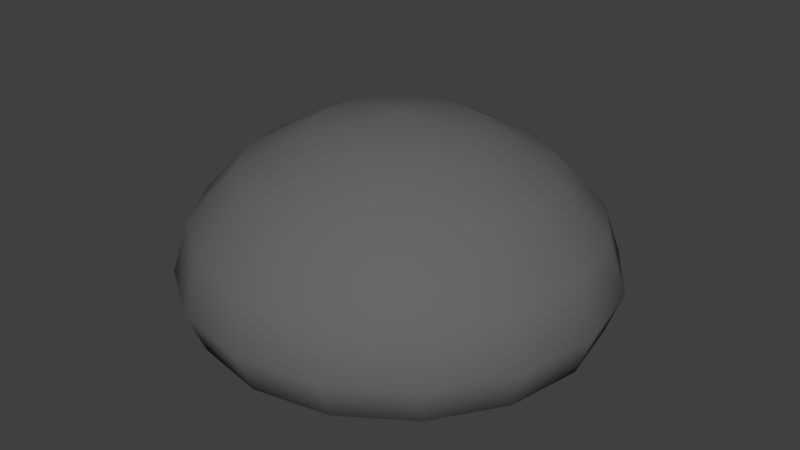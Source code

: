 # Source: rock.blend  (saved by Blender 2.71.5; exported with 4.5.12 LTS)
import bpy
from mathutils import Matrix  # noqa: F401  (used for matrix-valued properties, if any)

bpy.ops.wm.read_factory_settings(use_empty=True)
scene = bpy.context.scene
scene.name = 'Scene'

# ---- collections
col_collection_1 = bpy.data.collections.new('Collection 1'); scene.collection.children.link(col_collection_1)

# ---- materials (node trees are filled in below, after node groups)
mat_rock = bpy.data.materials.new('Rock')
mat_rock.alpha_threshold = 0.0
mat_rock.use_transparent_shadow = False
mat_rock.diffuse_color = (0.1376, 0.1376, 0.1376, 1.0)
mat_rock.roughness = 0.5
mat_rock.specular_intensity = 0.0
mat_rock.line_color = (0.0, 0.0, 0.0, 1.0)

# ---- material node trees

# ---- world
world_world = bpy.data.worlds.new('World'); scene.world = world_world
world_world.color = (0.05088, 0.05088, 0.05088)
world_world.use_sun_shadow = False
world_world.sun_shadow_jitter_overblur = 0.0
world_world.cycles.sampling_method = 'MANUAL'
world_world.cycles.sample_map_resolution = 256

# ---- meshes
me_sphere = bpy.data.meshes.new('Sphere')
me_sphere.from_pydata([(-0.3803, -1.023e-08, 1.0), (-0.7033, -1.633e-08, 0.8286), (-0.9173, -2.845e-08, 0.5944), (-0.9889, -4.786e-08, 0.3562), (-0.9067, -7.378e-08, 0.1664), (-0.6833, -1.022e-07, 0.05353), (-0.3534, -1.259e-07, 0.01329), (-0.3512, 0.1464, 1.0), (-0.6495, 0.2706, 0.8286), (-0.8469, 0.3536, 0.5944), (-0.9127, 0.3827, 0.3562), (-0.8364, 0.3536, 0.1664), (-0.6295, 0.2706, 0.05353), (-0.3243, 0.1464, 0.01329), (-0.2682, 0.2706, 1.0), (-0.4962, 0.5, 0.8286), (-0.6467, 0.6533, 0.5944), (-0.696, 0.7071, 0.3562), (-0.6361, 0.6533, 0.1664), (-0.4762, 0.5, 0.05353), (-0.2413, 0.2706, 0.01329), (-0.1441, 0.3536, 1.0), (-0.2668, 0.6533, 0.8286), (-0.3469, 0.8536, 0.5944), (-0.3716, 0.9239, 0.3562), (-0.3364, 0.8536, 0.1664), (-0.2468, 0.6533, 0.05353), (-0.1172, 0.3536, 0.01329), (0.002378, 0.3827, 1.0), (0.003797, 0.7071, 0.8286), (0.006617, 0.9239, 0.5944), (0.01113, 1.0, 0.3562), (0.01716, 0.9239, 0.1664), (0.02377, 0.7071, 0.05353), (0.02929, 0.3827, 0.01329), (0.001963, -1.479e-07, 1.063), (0.1488, 0.3536, 1.0), (0.2744, 0.6533, 0.8286), (0.3602, 0.8536, 0.5944), (0.3938, 0.9239, 0.3562), (0.3707, 0.8536, 0.1664), (0.2944, 0.6533, 0.05353), (0.1757, 0.3536, 0.01329), (0.273, 0.2706, 1.0), (0.5038, 0.5, 0.8286), (0.6599, 0.6533, 0.5944), (0.7182, 0.7071, 0.3562), (0.6704, 0.6533, 0.1664), (0.5238, 0.5, 0.05353), (0.2999, 0.2706, 0.01329), (0.3559, 0.1464, 1.0), (0.6571, 0.2706, 0.8286), (0.8602, 0.3536, 0.5944), (0.935, 0.3827, 0.3562), (0.8707, 0.3536, 0.1664), (0.6771, 0.2706, 0.05353), (0.3828, 0.1464, 0.01329), (0.3851, -8.291e-08, 1.0), (0.7109, -2.827e-07, 0.8286), (0.9305, -3.247e-07, 0.5944), (1.011, -3.739e-07, 0.3562), (0.941, -3.7e-07, 0.1664), (0.7309, -3.686e-07, 0.05353), (0.412, -2.88e-07, 0.01329), (0.3559, -0.1464, 1.0), (0.6571, -0.2706, 0.8286), (0.8602, -0.3536, 0.5944), (0.935, -0.3827, 0.3562), (0.8707, -0.3536, 0.1664), (0.6771, -0.2706, 0.05353), (0.3828, -0.1464, 0.01329), (0.273, -0.2706, 1.0), (0.5038, -0.5, 0.8286), (0.6599, -0.6533, 0.5944), (0.7182, -0.7071, 0.3562), (0.6704, -0.6533, 0.1664), (0.5238, -0.5, 0.05353), (0.2999, -0.2706, 0.01329), (0.1488, -0.3536, 1.0), (0.2744, -0.6533, 0.8286), (0.3602, -0.8536, 0.5944), (0.3938, -0.9239, 0.3562), (0.3707, -0.8536, 0.1664), (0.2944, -0.6533, 0.05353), (0.1757, -0.3536, 0.01329), (0.002378, -0.3827, 1.0), (0.003797, -0.7071, 0.8286), (0.006616, -0.9239, 0.5944), (0.01113, -1.0, 0.3562), (0.01716, -0.9239, 0.1664), (0.02377, -0.7071, 0.05353), (0.02929, -0.3827, 0.01329), (-0.1441, -0.3536, 1.0), (-0.2668, -0.6533, 0.8286), (-0.3469, -0.8536, 0.5944), (-0.3716, -0.9239, 0.3562), (-0.3364, -0.8536, 0.1664), (-0.2468, -0.6533, 0.05353), (-0.1172, -0.3536, 0.01329), (0.0316, -1.358e-07, 0.01106), (-0.2682, -0.2706, 1.0), (-0.4962, -0.5, 0.8286), (-0.6467, -0.6533, 0.5944), (-0.696, -0.7071, 0.3562), (-0.6361, -0.6533, 0.1664), (-0.4762, -0.5, 0.05353), (-0.2413, -0.2706, 0.01329), (-0.3512, -0.1464, 1.0), (-0.6495, -0.2706, 0.8286), (-0.8469, -0.3536, 0.5944), (-0.9127, -0.3827, 0.3562), (-0.8364, -0.3536, 0.1664), (-0.6295, -0.2706, 0.05353), (-0.3243, -0.1464, 0.01329)], [], [(6, 5, 12, 13), (5, 4, 11, 12), (4, 3, 10, 11), (3, 2, 9, 10), (2, 1, 8, 9), (1, 0, 7, 8), (13, 12, 19, 20), (12, 11, 18, 19), (11, 10, 17, 18), (10, 9, 16, 17), (9, 8, 15, 16), (8, 7, 14, 15), (20, 19, 26, 27), (19, 18, 25, 26), (18, 17, 24, 25), (17, 16, 23, 24), (16, 15, 22, 23), (15, 14, 21, 22), (27, 26, 33, 34), (26, 25, 32, 33), (25, 24, 31, 32), (24, 23, 30, 31), (23, 22, 29, 30), (22, 21, 28, 29), (34, 33, 41, 42), (33, 32, 40, 41), (32, 31, 39, 40), (31, 30, 38, 39), (30, 29, 37, 38), (29, 28, 36, 37), (42, 41, 48, 49), (41, 40, 47, 48), (40, 39, 46, 47), (39, 38, 45, 46), (38, 37, 44, 45), (37, 36, 43, 44), (49, 48, 55, 56), (48, 47, 54, 55), (47, 46, 53, 54), (46, 45, 52, 53), (45, 44, 51, 52), (44, 43, 50, 51), (56, 55, 62, 63), (55, 54, 61, 62), (54, 53, 60, 61), (53, 52, 59, 60), (52, 51, 58, 59), (51, 50, 57, 58), (63, 62, 69, 70), (62, 61, 68, 69), (61, 60, 67, 68), (60, 59, 66, 67), (59, 58, 65, 66), (58, 57, 64, 65), (70, 69, 76, 77), (69, 68, 75, 76), (68, 67, 74, 75), (67, 66, 73, 74), (66, 65, 72, 73), (65, 64, 71, 72), (77, 76, 83, 84), (76, 75, 82, 83), (75, 74, 81, 82), (74, 73, 80, 81), (73, 72, 79, 80), (72, 71, 78, 79), (84, 83, 90, 91), (83, 82, 89, 90), (82, 81, 88, 89), (81, 80, 87, 88), (80, 79, 86, 87), (79, 78, 85, 86), (91, 90, 97, 98), (90, 89, 96, 97), (89, 88, 95, 96), (88, 87, 94, 95), (87, 86, 93, 94), (86, 85, 92, 93), (98, 97, 105, 106), (97, 96, 104, 105), (96, 95, 103, 104), (95, 94, 102, 103), (94, 93, 101, 102), (93, 92, 100, 101), (106, 105, 112, 113), (105, 104, 111, 112), (104, 103, 110, 111), (103, 102, 109, 110), (102, 101, 108, 109), (101, 100, 107, 108), (99, 6, 13), (0, 35, 7), (99, 13, 20), (7, 35, 14), (99, 20, 27), (14, 35, 21), (99, 27, 34), (21, 35, 28), (99, 34, 42), (28, 35, 36), (99, 42, 49), (36, 35, 43), (99, 49, 56), (43, 35, 50), (99, 56, 63), (50, 35, 57), (99, 63, 70), (57, 35, 64), (99, 70, 77), (64, 35, 71), (99, 77, 84), (71, 35, 78), (99, 84, 91), (78, 35, 85), (99, 91, 98), (85, 35, 92), (99, 98, 106), (92, 35, 100), (99, 106, 113), (100, 35, 107), (99, 113, 6), (113, 112, 5, 6), (112, 111, 4, 5), (111, 110, 3, 4), (110, 109, 2, 3), (109, 108, 1, 2), (108, 107, 0, 1), (107, 35, 0)])
me_sphere.polygons.foreach_set('use_smooth', [True] * 128)
me_sphere.materials.append(mat_rock)
me_sphere.use_remesh_preserve_volume = False
me_sphere.use_remesh_preserve_attributes = False
me_sphere.use_mirror_vertex_groups = False
me_sphere.update()

# ---- objects
ob_sphere = bpy.data.objects.new('Sphere', me_sphere)

# ---- transforms, parenting, visibility, modifiers, constraints
ob_sphere.location = (0.0, 0.0, 0.0)
ob_sphere.lineart.crease_threshold = 0.0

# ---- collection membership
col_collection_1.objects.link(ob_sphere)

# ---- scene / render settings (as saved in the file)
scene.frame_start = 1; scene.frame_end = 250; scene.frame_set(1)
scene.render.engine = 'BLENDER_EEVEE_NEXT'
scene.render.resolution_percentage = 50
scene.render.dither_intensity = 0.0
scene.cycles.use_denoising = False
scene.cycles.samples = 10
scene.cycles.sampling_pattern = 'TABULATED_SOBOL'
scene.cycles.light_sampling_threshold = 0.0
scene.cycles.use_adaptive_sampling = False
scene.cycles.use_light_tree = False
scene.cycles.blur_glossy = 0.0
scene.cycles.pixel_filter_type = 'GAUSSIAN'
scene.cycles.sample_clamp_indirect = 0.0
scene.view_settings.view_transform = 'Standard'
bpy.context.view_layer.update()

# ---- added for rendering (the .blend has no active camera and no usable light): camera, sun
cam_auto = bpy.data.cameras.new('AutoCamera')
cam_auto.lens = 50.0
cam_auto.sensor_width = 36.0
cam_auto.clip_end = 1000.0
ob_auto_camera = bpy.data.objects.new('AutoCamera', cam_auto)
scene.collection.objects.link(ob_auto_camera)
ob_auto_camera.location = (2.80314, -3.3504, 2.77054)
ob_auto_camera.rotation_euler = (1.09748, -7.21219e-08, 0.694738)
scene.camera = ob_auto_camera
light_auto_sun = bpy.data.lights.new('AutoSun', 'SUN')
light_auto_sun.energy = 3.0
light_auto_sun.angle = 0.0523599
ob_auto_sun = bpy.data.objects.new('AutoSun', light_auto_sun)
scene.collection.objects.link(ob_auto_sun)
ob_auto_sun.rotation_euler = (0.872665, 0.174533, 0.523599)
bpy.context.view_layer.update()
